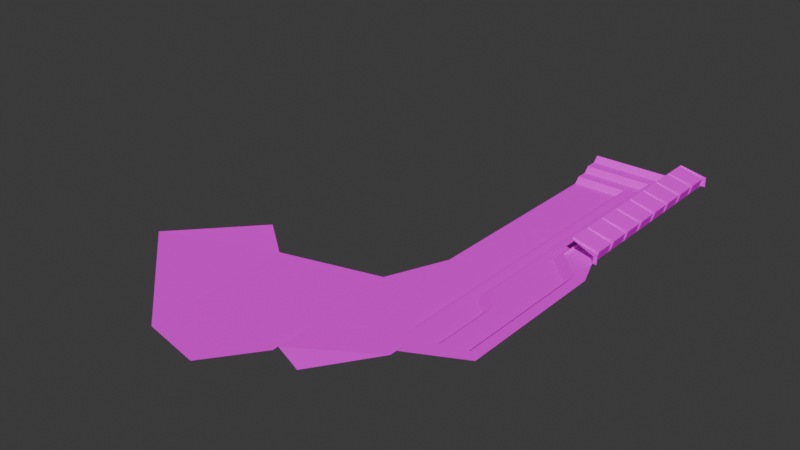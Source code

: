 # Source: aztPits.blend  (saved by Blender 4.1.23; exported with 4.5.12 LTS)
import bpy
from mathutils import Matrix  # noqa: F401  (used for matrix-valued properties, if any)

bpy.ops.wm.read_factory_settings(use_empty=True)
scene = bpy.context.scene
scene.name = 'Scene'

# ---- collections
col_collection = bpy.data.collections.new('Collection'); scene.collection.children.link(col_collection)

# ---- images (referenced by path relative to the original .blend; pixels are not part of the script)
import os
ASSET_DIR = os.environ.get("B2B_ASSET_DIR", "")  # directory of the original .blend (textures are referenced by path, not embedded)
HERE = os.path.dirname(os.path.abspath(__file__))  # packed textures are extracted next to this script under _unpacked/

def load_image(name, relpath, width, height, colorspace="sRGB"):
    """Load a texture the original file referenced (path relative to the .blend, or extracted next to this script)."""
    p = next((c for c in (os.path.join(HERE, relpath), os.path.join(ASSET_DIR, relpath)) if relpath and os.path.exists(c)), "")
    if p:
        img = bpy.data.images.load(p, check_existing=True)
        img.name = name
    else:  # same state as the original file: an image datablock whose file is absent (Cycles renders it pink)
        img = bpy.data.images.new(name, width, height)
        img.source = "FILE"
        img.filepath = "//" + (relpath or name)
    img.colorspace_settings.name = colorspace
    return img
img_aztex13_jpg = load_image('aztex13.jpg', 'aztex13.jpg', 1024, 1024, 'sRGB')
img_aztex6_jpg = load_image('aztex6.jpg', 'aztex6.jpg', 1024, 1024, 'sRGB')
img_pitstartfinish_jpg = load_image('pitstartfinish.jpg', 'pitstartfinish.jpg', 1024, 1024, 'sRGB')
img_aztex1_jpg = load_image('aztex1.jpg', 'aztex1.jpg', 1024, 1024, 'sRGB')

# ---- materials (node trees are filled in below, after node groups)
mat_aztex13 = bpy.data.materials.new('aztex13')
mat_aztex13.use_transparent_shadow = False
mat_aztex6 = bpy.data.materials.new('aztex6')
mat_aztex6.use_transparent_shadow = False
mat_pitstartfinish = bpy.data.materials.new('pitstartfinish')
mat_pitstartfinish.use_transparent_shadow = False
mat_aztex1 = bpy.data.materials.new('aztex1')
mat_aztex1.use_transparent_shadow = False

# ---- material node trees
mat_aztex13.use_nodes = True; mat_aztex13.node_tree.nodes.clear()
_N = mat_aztex13.node_tree.nodes; _L = mat_aztex13.node_tree.links
n0 = _N.new('ShaderNodeBsdfDiffuse'); n0.name = 'Diffuse BSDF'; n0.location = (0, 0)
n1 = _N.new('ShaderNodeTexImage'); n1.name = 'Image Texture'; n1.location = (0, 0)
n1.image = img_aztex13_jpg
n2 = _N.new('ShaderNodeOutputMaterial'); n2.name = 'Material Output'; n2.location = (0, 0)
_L.new(n0.outputs[0], n2.inputs[0])
_L.new(n1.outputs[0], n0.inputs[0])
n2.is_active_output = True
mat_aztex6.use_nodes = True; mat_aztex6.node_tree.nodes.clear()
_N = mat_aztex6.node_tree.nodes; _L = mat_aztex6.node_tree.links
n0 = _N.new('ShaderNodeBsdfDiffuse'); n0.name = 'Diffuse BSDF'; n0.location = (0, 0)
n1 = _N.new('ShaderNodeTexImage'); n1.name = 'Image Texture'; n1.location = (0, 0)
n1.image = img_aztex6_jpg
n2 = _N.new('ShaderNodeOutputMaterial'); n2.name = 'Material Output'; n2.location = (0, 0)
_L.new(n0.outputs[0], n2.inputs[0])
_L.new(n1.outputs[0], n0.inputs[0])
n2.is_active_output = True
mat_pitstartfinish.use_nodes = True; mat_pitstartfinish.node_tree.nodes.clear()
_N = mat_pitstartfinish.node_tree.nodes; _L = mat_pitstartfinish.node_tree.links
n0 = _N.new('ShaderNodeBsdfDiffuse'); n0.name = 'Diffuse BSDF'; n0.location = (0, 0)
n1 = _N.new('ShaderNodeTexImage'); n1.name = 'Image Texture'; n1.location = (0, 0)
n1.image = img_pitstartfinish_jpg
n2 = _N.new('ShaderNodeOutputMaterial'); n2.name = 'Material Output'; n2.location = (0, 0)
_L.new(n0.outputs[0], n2.inputs[0])
_L.new(n1.outputs[0], n0.inputs[0])
n2.is_active_output = True
mat_aztex1.use_nodes = True; mat_aztex1.node_tree.nodes.clear()
_N = mat_aztex1.node_tree.nodes; _L = mat_aztex1.node_tree.links
n0 = _N.new('ShaderNodeBsdfDiffuse'); n0.name = 'Diffuse BSDF'; n0.location = (0, 0)
n1 = _N.new('ShaderNodeTexImage'); n1.name = 'Image Texture'; n1.location = (0, 0)
n1.image = img_aztex1_jpg
n2 = _N.new('ShaderNodeOutputMaterial'); n2.name = 'Material Output'; n2.location = (0, 0)
_L.new(n0.outputs[0], n2.inputs[0])
_L.new(n1.outputs[0], n0.inputs[0])
n2.is_active_output = True

# ---- world
world_world = bpy.data.worlds.new('World'); scene.world = world_world
world_world.use_nodes = True; world_world.node_tree.nodes.clear()
_N = world_world.node_tree.nodes; _L = world_world.node_tree.links
n0 = _N.new('ShaderNodeOutputWorld'); n0.name = 'World Output'; n0.location = (300, 300)
n1 = _N.new('ShaderNodeBackground'); n1.name = 'Background'; n1.location = (10, 300)
n1.inputs[0].default_value = (0.05088, 0.05088, 0.05088, 1.0)
_L.new(n1.outputs[0], n0.inputs[0])
n0.is_active_output = True
world_world.color = (0.05088, 0.05088, 0.05088)
world_world.use_sun_shadow = False
world_world.sun_shadow_jitter_overblur = 0.0

# ---- meshes
me_meshdata_0_0_034 = bpy.data.meshes.new('meshdata_0_0.034')
me_meshdata_0_0_034.from_pydata([(352.5, 95.01, 0.0), (286.1, 153.4, 0.7812), (401.8, 191.7, 0.0), (415.2, 224.6, 0.0), (415.6, 334.4, 0.0), (406.2, 137.5, 0.0), (347.2, 177.7, 0.0), (324.6, 195.3, 0.7812), (483.9, 234.4, 9.375), (483.9, 151.7, 9.375), (415.6, 359.4, 9.375), (459.0, 139.2, 9.375), (455.4, 137.5, 9.375), (459.4, 356.2, 6.25), (462.5, 359.5, 9.375), (415.6, 356.2, 6.25), (459.4, 246.9, 6.25), (462.5, 250.0, 9.375), (462.5, 257.1, 9.375), (475.0, 231.2, 6.25), (478.1, 234.4, 9.375), (475.0, 159.4, 6.25), (478.1, 156.2, 9.375), (452.3, 140.6, 6.25), (406.2, 115.6, 0.0), (409.4, 115.6, 3.125), (409.4, 134.4, 3.125), (453.1, 350.0, 6.25), (415.6, 350.0, 6.25), (453.1, 203.1, 6.25), (462.5, 193.8, 6.25), (462.5, 156.2, 6.25), (452.3, 146.8, 6.25), (450.0, 346.9, 3.125), (415.6, 346.9, 3.125), (450.0, 200.0, 3.125), (459.4, 190.6, 3.125), (459.4, 159.4, 3.125), (449.2, 150.0, 3.125), (449.2, 140.6, 3.125), (443.8, 340.6, 3.125), (415.6, 340.6, 3.125), (443.8, 162.5, 3.125), (440.6, 337.5, 0.0), (415.6, 337.5, 0.0), (440.6, 165.6, 0.0), (464.2, 250.0, 9.375), (478.1, 250.0, 9.375), (462.5, 352.4, 9.375), (385.9, 88.28, 0.0), (426.1, 109.8, 1.822), (480.5, 359.5, 14.91), (480.5, 359.5, 9.375), (480.5, 250.0, 14.91), (480.5, 250.0, 9.375), (462.5, 359.5, 9.375), (462.5, 250.0, 9.375), (464.2, 250.0, 9.375), (478.1, 250.0, 9.375), (478.1, 359.5, 9.375), (464.2, 359.5, 9.375), (463.8, 250.0, 10.65), (464.2, 276.6, 9.375), (463.8, 276.6, 10.65), (463.8, 266.2, 10.65), (464.2, 266.2, 9.375), (479.8, 266.2, 14.91), (479.8, 276.6, 14.91), (478.1, 276.6, 9.375), (478.1, 266.2, 9.375), (462.5, 276.6, 9.375), (462.5, 266.2, 9.375), (479.8, 359.5, 14.91), (463.8, 263.3, 10.65), (464.2, 263.3, 9.375), (478.1, 277.1, 13.13), (479.8, 279.5, 14.91), (478.1, 279.5, 9.375), (478.1, 279.1, 13.13), (464.2, 279.5, 9.375), (466.3, 278.7, 17.61), (466.0, 278.7, 18.17), (466.3, 277.5, 17.61), (463.8, 359.5, 10.65), (479.8, 252.9, 14.91), (479.8, 263.3, 14.91), (478.1, 263.3, 9.375), (478.1, 252.9, 9.375), (462.5, 263.3, 9.375), (462.5, 252.9, 9.375), (463.8, 252.9, 10.65), (466.0, 277.5, 18.17), (466.3, 264.1, 17.61), (466.0, 264.1, 18.17), (466.0, 265.4, 18.17), (466.3, 265.4, 17.61), (478.1, 263.7, 13.13), (478.1, 265.8, 13.13), (478.1, 250.4, 13.13), (479.8, 250.0, 14.91), (478.1, 252.5, 13.13), (466.3, 252.1, 17.61), (466.0, 252.1, 18.17), (466.3, 250.8, 17.61), (466.0, 250.8, 18.17), (464.2, 252.9, 9.375), (478.1, 346.1, 9.375), (478.1, 356.6, 9.375), (464.2, 356.6, 9.375), (464.2, 346.1, 9.375), (463.8, 356.6, 10.65), (463.8, 346.1, 10.65), (479.8, 346.1, 14.91), (479.8, 356.6, 14.91), (462.5, 356.6, 9.375), (462.5, 346.1, 9.375), (462.5, 279.5, 9.375), (463.8, 279.5, 10.65), (478.1, 357.0, 13.13), (478.1, 359.1, 13.13), (466.3, 358.7, 17.61), (466.0, 358.7, 18.17), (466.3, 357.4, 17.61), (466.0, 357.4, 18.17), (478.1, 332.8, 9.375), (478.1, 343.3, 9.375), (464.2, 343.3, 9.375), (464.2, 332.8, 9.375), (463.8, 343.3, 10.65), (463.8, 332.8, 10.65), (479.8, 332.8, 14.91), (479.8, 343.3, 14.91), (462.5, 343.3, 9.375), (462.5, 332.8, 9.375), (478.1, 343.7, 13.13), (478.1, 345.7, 13.13), (466.3, 345.3, 17.61), (466.0, 345.3, 18.17), (466.3, 344.1, 17.61), (466.0, 344.1, 18.17), (478.1, 319.5, 9.375), (478.1, 329.9, 9.375), (464.2, 329.9, 9.375), (464.2, 319.5, 9.375), (463.8, 329.9, 10.65), (463.8, 319.5, 10.65), (479.8, 319.5, 14.91), (479.8, 329.9, 14.91), (462.5, 329.9, 9.375), (462.5, 319.5, 9.375), (478.1, 330.4, 13.13), (478.1, 332.4, 13.13), (466.3, 332.0, 17.61), (466.0, 332.0, 18.17), (466.3, 330.8, 17.61), (466.0, 330.8, 18.17), (478.1, 306.2, 9.375), (478.1, 316.6, 9.375), (464.2, 316.6, 9.375), (464.2, 306.2, 9.375), (463.8, 316.6, 10.65), (463.8, 306.2, 10.65), (479.8, 306.2, 14.91), (479.8, 316.6, 14.91), (462.5, 316.6, 9.375), (462.5, 306.2, 9.375), (478.1, 317.0, 13.13), (478.1, 319.1, 13.13), (466.3, 318.7, 17.61), (466.0, 318.7, 18.17), (466.3, 317.4, 17.61), (466.0, 317.4, 18.17), (478.1, 292.9, 9.375), (478.1, 303.3, 9.375), (464.2, 303.3, 9.375), (464.2, 292.9, 9.375), (463.8, 303.3, 10.65), (463.8, 292.9, 10.65), (479.8, 292.9, 14.91), (479.8, 303.3, 14.91), (462.5, 303.3, 9.375), (462.5, 292.9, 9.375), (478.1, 303.7, 13.13), (478.1, 305.8, 13.13), (466.3, 305.4, 17.61), (466.0, 305.4, 18.17), (466.3, 304.1, 17.61), (466.0, 304.1, 18.17), (478.1, 290.0, 9.375), (464.2, 290.0, 9.375), (463.8, 290.0, 10.65), (479.8, 290.0, 14.91), (462.5, 290.0, 9.375), (478.1, 290.4, 13.13), (478.1, 292.4, 13.13), (466.3, 292.0, 17.61), (466.0, 292.0, 18.17), (466.3, 290.8, 17.61), (466.0, 290.8, 18.17), (464.2, 250.0, 9.375), (478.1, 250.0, 9.375), (478.1, 359.5, 9.375), (464.2, 359.5, 9.375), (464.2, 276.6, 9.375), (464.2, 266.2, 9.375), (478.1, 276.6, 9.375), (478.1, 266.2, 9.375), (464.2, 263.3, 9.375), (478.1, 279.5, 9.375), (464.2, 279.5, 9.375), (478.1, 263.3, 9.375), (478.1, 252.9, 9.375), (464.2, 252.9, 9.375), (478.1, 346.1, 9.375), (478.1, 356.6, 9.375), (464.2, 356.6, 9.375), (464.2, 346.1, 9.375), (478.1, 332.8, 9.375), (478.1, 343.3, 9.375), (464.2, 343.3, 9.375), (464.2, 332.8, 9.375), (478.1, 319.5, 9.375), (478.1, 329.9, 9.375), (464.2, 329.9, 9.375), (464.2, 319.5, 9.375), (478.1, 306.2, 9.375), (478.1, 316.6, 9.375), (464.2, 316.6, 9.375), (464.2, 306.2, 9.375), (478.1, 292.9, 9.375), (478.1, 303.3, 9.375), (464.2, 303.3, 9.375), (464.2, 292.9, 9.375), (478.1, 290.0, 9.375), (464.2, 290.0, 9.375)], [], [(6, 5, 2), (15, 13, 14, 10), (16, 19, 20, 17), (19, 21, 22, 20), (21, 23, 12, 22), (5, 24, 25, 26), (28, 27, 13, 15), (27, 29, 16, 13), (29, 30, 19, 16), (30, 31, 21, 19), (31, 32, 23, 21), (34, 33, 27, 28), (33, 35, 29, 27), (35, 36, 30, 29), (36, 37, 31, 30), (37, 38, 32, 31), (32, 38, 39, 23), (41, 40, 33, 34), (40, 42, 35, 33), (42, 37, 36, 35), (42, 26, 38, 37), (26, 25, 39, 38), (44, 43, 40, 41), (43, 45, 42, 40), (45, 5, 26, 42), (17, 20, 46), (46, 20, 8, 47), (20, 22, 9, 8), (13, 48, 14), (13, 16, 18, 48), (39, 25, 50), (22, 12, 11, 9), (7, 1, 6), (1, 0, 6), (5, 45, 2), (2, 45, 3), (3, 45, 43, 4), (43, 44, 4), (5, 0, 49, 24), (0, 5, 6), (56, 61, 57), (65, 64, 63, 62), (69, 66, 67, 68), (64, 71, 70, 63), (72, 51, 52, 59), (74, 73, 64, 65), (67, 75, 68), (78, 76, 77), (68, 75, 78, 77), (78, 80, 81, 76), (80, 78, 75, 82), (60, 83, 55), (87, 84, 85, 86), (90, 89, 88, 73), (82, 75, 67, 91), (95, 92, 93, 94), (85, 96, 86), (97, 66, 69), (99, 98, 58), (100, 84, 87), (58, 98, 100, 87), (100, 101, 102, 84), (101, 100, 98, 103), (103, 98, 99, 104), (90, 61, 56, 89), (57, 61, 90, 105), (101, 103, 104, 102), (109, 111, 110, 108), (106, 112, 113, 107), (111, 115, 114, 110), (117, 63, 70, 116), (86, 96, 97, 69), (113, 118, 107), (119, 72, 59), (107, 118, 119, 59), (119, 120, 121, 72), (120, 119, 118, 122), (122, 118, 113, 123), (83, 110, 114, 55), (108, 110, 83, 60), (120, 122, 123, 121), (127, 129, 128, 126), (124, 130, 131, 125), (129, 133, 132, 128), (62, 63, 117, 79), (131, 134, 125), (135, 112, 106), (125, 134, 135, 106), (135, 136, 137, 112), (136, 135, 134, 138), (138, 134, 131, 139), (111, 128, 132, 115), (126, 128, 111, 109), (136, 138, 139, 137), (143, 145, 144, 142), (140, 146, 147, 141), (145, 149, 148, 144), (80, 82, 91, 81), (97, 95, 94, 66), (147, 150, 141), (151, 130, 124), (141, 150, 151, 124), (151, 152, 153, 130), (152, 151, 150, 154), (154, 150, 147, 155), (129, 144, 148, 133), (142, 144, 129, 127), (152, 154, 155, 153), (159, 161, 160, 158), (156, 162, 163, 157), (161, 165, 164, 160), (95, 97, 96, 92), (163, 166, 157), (167, 146, 140), (157, 166, 167, 140), (167, 168, 169, 146), (168, 167, 166, 170), (170, 166, 163, 171), (145, 160, 164, 149), (158, 160, 145, 143), (168, 170, 171, 169), (175, 177, 176, 174), (172, 178, 179, 173), (177, 181, 180, 176), (105, 90, 73, 74), (92, 96, 85, 93), (179, 182, 173), (183, 162, 156), (173, 182, 183, 156), (183, 184, 185, 162), (184, 183, 182, 186), (186, 182, 179, 187), (161, 176, 180, 165), (174, 176, 161, 159), (184, 186, 187, 185), (79, 117, 190, 189), (77, 76, 191, 188), (117, 116, 192, 190), (58, 54, 53, 99), (64, 73, 88, 71), (191, 193, 188), (194, 178, 172), (188, 193, 194, 172), (194, 195, 196, 178), (195, 194, 193, 197), (197, 193, 191, 198), (177, 190, 192, 181), (189, 190, 177, 175), (195, 197, 198, 196), (137, 123, 113, 112), (131, 130, 153, 139), (147, 146, 169, 155), (163, 162, 185, 171), (187, 179, 178, 196), (198, 191, 76, 81), (91, 67, 66, 94), (93, 85, 84, 102), (203, 205, 208, 209), (216, 213, 214, 215), (220, 217, 218, 219), (207, 210, 206, 204), (219, 218, 213, 216), (224, 221, 222, 223), (223, 222, 217, 220), (228, 225, 226, 227), (212, 211, 210, 207), (227, 226, 221, 224), (232, 229, 230, 231), (231, 230, 225, 228), (209, 208, 233, 234), (234, 233, 229, 232), (204, 206, 205, 203), (199, 200, 211, 212), (215, 214, 201, 202)])
me_meshdata_0_0_034.polygons.foreach_set('material_index', [0, 1, 1, 1, 1, 1, 1, 1, 1, 1, 1, 1, 1, 1, 1, 1, 1, 1, 1, 1, 1, 1, 1, 1, 1, 1, 1, 1, 1, 1, 1, 1, 3, 3, 3, 3, 3, 3, 3, 3, 2, 2, 2, 2, 2, 2, 2, 2, 2, 2, 2, 2, 2, 2, 2, 2, 2, 2, 2, 2, 2, 2, 2, 2, 2, 2, 2, 2, 2, 2, 2, 2, 2, 2, 2, 2, 2, 2, 2, 2, 2, 2, 2, 2, 2, 2, 2, 2, 2, 2, 2, 2, 2, 2, 2, 2, 2, 2, 2, 2, 2, 2, 2, 2, 2, 2, 2, 2, 2, 2, 2, 2, 2, 2, 2, 2, 2, 2, 2, 2, 2, 2, 2, 2, 2, 2, 2, 2, 2, 2, 2, 2, 2, 2, 2, 2, 2, 2, 2, 2, 2, 2, 2, 2, 2, 2, 2, 2, 2, 2, 2, 2, 2, 2, 2, 2, 2, 2, 2, 2, 2, 2, 2, 2, 2, 2, 2, 2, 2, 2, 2, 2, 3, 3])
_uv = me_meshdata_0_0_034.uv_layers.new(name='UVMap')
_uv.uv.foreach_set('vector', [0.2483, 0.7455, 0.3617, 0.002941, 0.3617, 0.7484, -0.4927, 0.7491, 1.439, 0.7491, 1.596, 0.9975, -0.4897, 0.9975, 0.5773, 0.7388, -0.3161, 0.7384, -0.3103, 1.004, 0.5714, 1.005, 1.66, 0.7334, -0.5055, 0.7334, -0.5879, 1.006, 1.763, 1.005, 1.479, 0.7334, 0.1349, 0.7334, 0.1653, 0.9919, 1.503, 0.9908, 0.3548, 0.7517, 1.215, 0.7507, 1.113, 1.011, 0.4045, 1.012, 0.5156, 0.6667, 0.5927, 0.5976, 0.6902, 0.7396, 0.5194, 0.7396, 0.5927, 0.5976, 0.6177, 0.2995, 0.7267, 0.4993, 0.6902, 0.7396, 0.6177, 0.2995, 0.6543, 0.273, 0.8184, 0.3906, 0.7267, 0.4993, 0.6543, 0.273, 0.6716, 0.1738, 0.7838, 0.009899, 0.8184, 0.3906, 0.6716, 0.1738, 0.547, 0.0397, 0.5509, 0.003593, 0.7838, 0.009899, -0.4927, 0.7555, 1.203, 0.7555, 1.353, 0.9999, -0.4897, 0.9999, 4.003, 0.7456, -0.4665, 0.7456, -0.3715, 1.004, 4.081, 1.001, -0.3996, 0.7442, 0.06214, 0.7432, 0.05341, 1.004, -0.3965, 1.005, 1.45, 0.7393, 0.3659, 0.7393, 0.2573, 1.009, 1.573, 1.007, 1.344, 0.7364, 0.5639, 0.7364, 0.5806, 1.005, 1.373, 1.004, 0.5832, 1.0, 0.6859, 0.7404, 0.2542, 0.7414, 0.3039, 1.001, 0.5657, 0.6004, 0.6467, 0.5799, 0.7476, 0.7199, 0.5682, 0.7199, 0.6467, 0.5799, 0.6711, 0.1289, 0.7915, 0.338, 0.7476, 0.7199, 0.6711, 0.1289, 0.838, 0.1071, 0.8258, 0.2463, 0.7915, 0.338, 0.6711, 0.1289, 0.5648, 0.06418, 0.6974, 0.03091, 0.838, 0.1071, 0.5946, 0.4794, 0.9389, 0.729, 0.9564, 0.3463, 0.6934, 0.3032, -0.4927, 0.7555, 0.9112, 0.7502, 1.055, 0.9982, -0.4897, 1.003, 4.977, 0.7555, -0.86, 0.7443, -0.9524, 1.007, 5.056, 1.003, 1.624, 0.7462, 0.1659, 0.7462, 0.1753, 1.01, 1.648, 1.009, 0.7394, 0.7434, 0.6697, 0.01432, 0.6759, 0.7414, 0.6753, 0.7388, 0.673, 0.01145, 0.9214, 0.007629, 0.9098, 0.7404, 0.6753, 0.7388, 0.673, 0.01145, 0.9214, 0.007629, 0.9098, 0.7404, 2.719, 0.7491, 2.595, 1.01, 2.798, 1.011, 2.719, 0.7491, -0.4665, 0.7427, -0.167, 1.003, 2.595, 1.01, 0.9608, 0.3486, 0.9454, 0.7326, 0.668, 0.6736, 0.6009, 0.2955, 0.9454, 0.7326, 0.9107, 0.7252, 0.668, 0.6736, 0.2369, 0.7455, 0.2373, 0.001323, 0.0, 0.7285, 0.2343, -0.001323, 0.0, -0.001372, 0.001016, 0.7289, 0.2343, 0.0, 0.0, -0.001372, 0.2369, 0.7433, 0.2369, 0.7433, 0.0, 0.0, 0.0, 0.7433, 0.0, 0.7495, 0.0, 0.0, 0.2399, 0.0, 0.2399, 0.7495, 0.2374, 0.0, 0.0, 0.7433, 0.2369, 0.7433, 0.1999, 0.7304, 0.00011, 0.001195, 0.2399, 0.1354, 0.2399, 0.565, 0.0, 0.0, 0.1987, 0.7295, 0.0, 0.7284, 0.8832, 0.5392, 0.9964, 0.5353, 0.8744, 0.5352, 0.8745, 0.6256, 0.9959, 0.6256, 0.9959, 0.9991, 0.8745, 0.9991, 0.8705, 0.003353, 0.8705, 0.2634, 0.3746, 0.2648, 0.3746, 0.004687, 0.9959, 0.6256, 0.8526, 0.6256, 0.8526, 0.9991, 0.9959, 0.9991, 0.9511, 0.4169, 0.9963, 0.3692, 0.9958, -0.01633, 0.9102, 0.1209, 0.8744, 0.6238, 0.9964, 0.6235, 0.9964, 0.5353, 0.8744, 0.5352, 0.9859, 0.4171, 0.9602, 0.4121, 0.9605, 0.1204, 0.9115, 0.4106, 0.8842, 0.4159, 0.9125, 0.1213, 0.9609, 0.1204, 0.9608, 0.412, 0.9127, 0.4121, 0.9135, 0.1203, 0.9892, -0.009663, 0.9893, -0.3566, 0.8909, -0.3768, 0.8909, -0.009304, 0.9893, -0.3578, 0.9892, -0.009663, 0.8909, -0.009304, 0.8909, -0.3577, 0.8832, 0.5392, 0.9964, 0.5353, 0.8744, 0.5352, 0.8705, 0.2713, 0.8705, 0.5295, 0.3775, 0.529, 0.3775, 0.2708, 0.9959, 0.6256, 0.8526, 0.6256, 0.8526, 0.9991, 0.9959, 0.9991, 0.8909, -0.3577, 0.8909, -0.009304, 0.9892, -0.009663, 0.9893, -0.3757, 0.8778, -0.1787, 0.8778, -0.1071, 0.9892, -0.1075, 0.9893, -0.18, 0.9859, 0.4171, 0.9602, 0.4121, 0.9605, 0.1204, 0.9115, 0.4106, 0.8842, 0.4159, 0.9125, 0.1213, 0.9514, 0.4159, 0.9105, 0.4109, 0.9098, 0.1191, 0.9115, 0.4106, 0.8842, 0.4159, 0.9125, 0.1213, 0.9609, 0.1204, 0.9608, 0.412, 0.9127, 0.4121, 0.9135, 0.1203, 0.9892, -0.009663, 0.9893, -0.3566, 0.8909, -0.3768, 0.8909, -0.009304, 0.9893, -0.3578, 0.9892, -0.009663, 0.8909, -0.009304, 0.8909, -0.3577, 0.8909, -0.3577, 0.8909, -0.009304, 0.9892, -0.009663, 0.9893, -0.3757, 0.9964, 0.5353, 0.9964, 0.6235, 0.8521, 0.6238, 0.8521, 0.5352, 0.8744, 0.6238, 0.9964, 0.6235, 0.9964, 0.5353, 0.8744, 0.5352, 0.8778, -0.1787, 0.8778, -0.1071, 0.9892, -0.1075, 0.9893, -0.18, 0.8745, 0.6256, 0.9959, 0.6256, 0.9959, 0.9991, 0.8745, 0.9991, 0.8705, 0.003353, 0.8705, 0.2634, 0.3746, 0.2648, 0.3746, 0.004687, 0.9959, 0.6256, 0.8526, 0.6256, 0.8526, 0.9991, 0.9959, 0.9991, 0.9964, 0.5353, 0.9964, 0.6235, 0.8521, 0.6238, 0.8521, 0.5352, 0.9609, 0.1204, 0.9608, 0.412, 0.9127, 0.4121, 0.9135, 0.1203, 0.9859, 0.4171, 0.9602, 0.4121, 0.9605, 0.1204, 0.9105, 0.4109, 0.9514, 0.4159, 0.9098, 0.1191, 0.9609, 0.1204, 0.9608, 0.412, 0.9127, 0.4121, 0.9135, 0.1203, 0.9892, -0.009663, 0.9893, -0.3566, 0.8909, -0.3768, 0.8909, -0.009304, 0.9893, -0.3578, 0.9892, -0.009663, 0.8909, -0.009304, 0.8909, -0.3577, 0.8909, -0.3577, 0.8909, -0.009304, 0.9892, -0.009663, 0.9893, -0.3757, 0.9964, 0.5353, 0.9964, 0.6235, 0.8744, 0.6238, 0.8744, 0.5352, 0.8744, 0.6238, 0.9964, 0.6235, 0.9964, 0.5353, 0.8744, 0.5352, 0.8778, -0.1787, 0.8778, -0.1071, 0.9892, -0.1075, 0.9893, -0.18, 0.8745, 0.6256, 0.9959, 0.6256, 0.9959, 0.9991, 0.8745, 0.9991, 0.8705, 0.2713, 0.8705, 0.5295, 0.3775, 0.529, 0.3775, 0.2708, 0.9959, 0.6256, 0.8526, 0.6256, 0.8526, 0.9991, 0.9959, 0.9991, 0.8744, 0.6238, 0.9964, 0.6235, 0.9964, 0.5353, 0.8744, 0.5352, 0.9859, 0.4171, 0.9602, 0.4121, 0.9605, 0.1204, 0.9115, 0.4106, 0.8842, 0.4159, 0.9125, 0.1213, 0.9609, 0.1204, 0.9608, 0.412, 0.9127, 0.4121, 0.9135, 0.1203, 0.9892, -0.009663, 0.9893, -0.3566, 0.8909, -0.3768, 0.8909, -0.009304, 0.9893, -0.3578, 0.9892, -0.009663, 0.8909, -0.009304, 0.8909, -0.3577, 0.8909, -0.3577, 0.8909, -0.009304, 0.9892, -0.009663, 0.9893, -0.3757, 0.9964, 0.5353, 0.9964, 0.6235, 0.8521, 0.6238, 0.8521, 0.5352, 0.8744, 0.6238, 0.9964, 0.6235, 0.9964, 0.5353, 0.8744, 0.5352, 0.8778, -0.1787, 0.8778, -0.1071, 0.9892, -0.1075, 0.9893, -0.18, 0.8745, 0.6256, 0.9959, 0.6256, 0.9959, 0.9991, 0.8745, 0.9991, 0.8705, 0.003353, 0.8705, 0.2634, 0.3746, 0.2648, 0.3746, 0.004687, 0.9959, 0.6256, 0.8526, 0.6256, 0.8526, 0.9991, 0.9959, 0.9991, 0.8778, -0.1787, 0.8778, -0.1071, 0.9892, -0.1075, 0.9893, -0.18, 0.9892, -0.009663, 0.9893, -0.3566, 0.8909, -0.3768, 0.8909, -0.009304, 0.9859, 0.4171, 0.9602, 0.4121, 0.9605, 0.1204, 0.9115, 0.4106, 0.8842, 0.4159, 0.9125, 0.1213, 0.9609, 0.1204, 0.9608, 0.412, 0.9127, 0.4121, 0.9135, 0.1203, 0.9892, -0.009663, 0.9893, -0.3566, 0.8909, -0.3768, 0.8909, -0.009304, 0.9893, -0.3578, 0.9892, -0.009663, 0.8909, -0.009304, 0.8909, -0.3577, 0.8909, -0.3577, 0.8909, -0.009304, 0.9892, -0.009663, 0.9893, -0.3757, 0.9964, 0.5353, 0.9964, 0.6235, 0.8521, 0.6238, 0.8521, 0.5352, 0.8744, 0.6238, 0.9964, 0.6235, 0.9964, 0.5353, 0.8744, 0.5352, 0.8778, -0.1787, 0.8778, -0.1071, 0.9892, -0.1075, 0.9893, -0.18, 0.8745, 0.6256, 0.9959, 0.6256, 0.9959, 0.9991, 0.8745, 0.9991, 0.8705, 0.2713, 0.8705, 0.5295, 0.3775, 0.529, 0.3775, 0.2708, 0.9959, 0.6256, 0.8526, 0.6256, 0.8526, 0.9991, 0.9959, 0.9991, 0.9893, -0.3578, 0.9892, -0.009663, 0.8909, -0.009304, 0.8909, -0.3577, 0.9859, 0.4171, 0.9602, 0.4121, 0.9605, 0.1204, 0.9115, 0.4106, 0.8842, 0.4159, 0.9125, 0.1213, 0.9609, 0.1204, 0.9608, 0.412, 0.9127, 0.4121, 0.9135, 0.1203, 0.9892, -0.009663, 0.9893, -0.3566, 0.8909, -0.3768, 0.8909, -0.009304, 0.9893, -0.3578, 0.9892, -0.009663, 0.8909, -0.009304, 0.8909, -0.3577, 0.8909, -0.3577, 0.8909, -0.009304, 0.9892, -0.009663, 0.9893, -0.3757, 0.9964, 0.5353, 0.9964, 0.6235, 0.8521, 0.6238, 0.8521, 0.5352, 0.8744, 0.6238, 0.9964, 0.6235, 0.9964, 0.5353, 0.8744, 0.5352, 0.8778, -0.1787, 0.8778, -0.1071, 0.9892, -0.1075, 0.9893, -0.18, 0.8745, 0.6256, 0.9959, 0.6256, 0.9959, 0.9991, 0.8745, 0.9991, 0.8705, 0.003353, 0.8705, 0.2634, 0.3746, 0.2648, 0.3746, 0.004687, 0.9959, 0.6256, 0.8526, 0.6256, 0.8526, 0.9991, 0.9959, 0.9991, 0.8745, 0.6256, 0.9959, 0.6256, 0.9959, 0.9991, 0.8745, 0.9991, 0.8909, -0.3577, 0.8909, -0.009304, 0.9892, -0.009663, 0.9893, -0.3757, 0.9859, 0.4171, 0.9602, 0.4121, 0.9605, 0.1204, 0.9115, 0.4106, 0.8842, 0.4159, 0.9125, 0.1213, 0.9609, 0.1204, 0.9608, 0.412, 0.9127, 0.4121, 0.9135, 0.1203, 0.9892, -0.009663, 0.9893, -0.3566, 0.8909, -0.3768, 0.8909, -0.009304, 0.9893, -0.3578, 0.9892, -0.009663, 0.8909, -0.009304, 0.8909, -0.3577, 0.8909, -0.3577, 0.8909, -0.009304, 0.9892, -0.009663, 0.9893, -0.3757, 0.9964, 0.5353, 0.9964, 0.6235, 0.8521, 0.6238, 0.8521, 0.5352, 0.8744, 0.6238, 0.9964, 0.6235, 0.9964, 0.5353, 0.8744, 0.5352, 0.8778, -0.1787, 0.8778, -0.1071, 0.9892, -0.1075, 0.9893, -0.18, 0.8745, 0.6256, 0.9959, 0.6256, 0.9959, 0.9991, 0.8745, 0.9991, 0.8705, 0.2713, 0.8705, 0.5295, 0.3775, 0.529, 0.3775, 0.2708, 0.9959, 0.6256, 0.8526, 0.6256, 0.8526, 0.9991, 0.9959, 0.9991, 0.9102, 0.1209, 0.9958, -0.01633, 0.9963, 0.3692, 0.9511, 0.4169, 0.9964, 0.5353, 0.9964, 0.6235, 0.8521, 0.6238, 0.8521, 0.5352, 0.9859, 0.4171, 0.9602, 0.4121, 0.9605, 0.1204, 0.9115, 0.4106, 0.8842, 0.4159, 0.9125, 0.1213, 0.9609, 0.1204, 0.9608, 0.412, 0.9127, 0.4121, 0.9135, 0.1203, 0.9892, -0.009663, 0.9893, -0.3566, 0.8909, -0.3768, 0.8909, -0.009304, 0.9893, -0.3578, 0.9892, -0.009663, 0.8909, -0.009304, 0.8909, -0.3577, 0.8909, -0.3577, 0.8909, -0.009304, 0.9892, -0.009663, 0.9893, -0.3757, 0.9964, 0.5353, 0.9964, 0.6235, 0.8521, 0.6238, 0.8521, 0.5352, 0.8744, 0.6238, 0.9964, 0.6235, 0.9964, 0.5353, 0.8744, 0.5352, 0.8778, -0.1787, 0.8778, -0.1071, 0.9892, -0.1075, 0.9893, -0.18, 0.9882, 0.5379, 0.9922, 0.5388, 0.9922, 0.5357, 0.9882, 0.5361, 0.9882, 0.5379, 0.9922, 0.5388, 0.9922, 0.5357, 0.9882, 0.5361, 0.9882, 0.5379, 0.9922, 0.5388, 0.9922, 0.5357, 0.9882, 0.5361, 0.9882, 0.5379, 0.9922, 0.5388, 0.9922, 0.5357, 0.9882, 0.5361, 0.9882, 0.5379, 0.9922, 0.5388, 0.9922, 0.5357, 0.9882, 0.5361, 0.9882, 0.5379, 0.9922, 0.5388, 0.9922, 0.5357, 0.9882, 0.5361, 0.9882, 0.5379, 0.9922, 0.5388, 0.9922, 0.5357, 0.9882, 0.5361, 0.9882, 0.5379, 0.9922, 0.5388, 0.9922, 0.5357, 0.9882, 0.5361, 0.3761, 0.5363, 0.8758, 0.5353, 0.8758, 0.6235, 0.3761, 0.6245, 0.3761, 0.6266, 0.8758, 0.6256, 0.8758, 0.9991, 0.3761, 1.0, 0.3761, 0.6266, 0.8758, 0.6256, 0.8758, 0.9991, 0.3761, 1.0, 0.3761, 0.5363, 0.8758, 0.5353, 0.8758, 0.6235, 0.3761, 0.6245, 0.3761, 0.5363, 0.8758, 0.5353, 0.8758, 0.6235, 0.3761, 0.6245, 0.3761, 0.6266, 0.8758, 0.6256, 0.8758, 0.9991, 0.3761, 1.0, 0.3761, 0.5363, 0.8758, 0.5353, 0.8758, 0.6235, 0.3761, 0.6245, 0.3761, 0.6266, 0.8758, 0.6256, 0.8758, 0.9991, 0.3761, 1.0, 0.3761, 0.6266, 0.8758, 0.6256, 0.8758, 0.9991, 0.3761, 1.0, 0.3761, 0.5363, 0.8758, 0.5353, 0.8758, 0.6235, 0.3761, 0.6245, 0.3761, 0.6266, 0.8758, 0.6256, 0.8758, 0.9991, 0.3761, 1.0, 0.3761, 0.5363, 0.8758, 0.5353, 0.8758, 0.6235, 0.3761, 0.6245, 0.3761, 0.6266, 0.8758, 0.6256, 0.8758, 0.9991, 0.3761, 1.0, 0.3761, 0.5363, 0.8758, 0.5353, 0.8758, 0.6235, 0.3761, 0.6245, 0.3761, 0.6266, 0.8758, 0.6256, 0.8758, 0.9991, 0.3761, 1.0, 0.001042, 0.879, 0.4989, 0.878, 0.4989, 0.7541, 0.001042, 0.7551, 0.001042, 0.7551, 0.4989, 0.7541, 0.4989, 0.878, 0.001042, 0.879])
me_meshdata_0_0_034.materials.append(mat_aztex13)
me_meshdata_0_0_034.materials.append(mat_aztex6)
me_meshdata_0_0_034.materials.append(mat_pitstartfinish)
me_meshdata_0_0_034.materials.append(mat_aztex1)
me_meshdata_0_0_034.update()

# ---- objects
ob_pitlane = bpy.data.objects.new('pitlane', None)
ob_empty_559 = bpy.data.objects.new('Empty.559', None)
ob_empty_558 = bpy.data.objects.new('Empty.558', None)
ob_empty_557 = bpy.data.objects.new('Empty.557', None)
ob_empty_556 = bpy.data.objects.new('Empty.556', None)
ob_empty_555 = bpy.data.objects.new('Empty.555', None)
ob_empty_554 = bpy.data.objects.new('Empty.554', None)
ob_empty_553 = bpy.data.objects.new('Empty.553', None)
ob_empty_552 = bpy.data.objects.new('Empty.552', None)
ob_empty_551 = bpy.data.objects.new('Empty.551', None)
ob_empty_550 = bpy.data.objects.new('Empty.550', None)
ob_empty_549 = bpy.data.objects.new('Empty.549', None)
ob_empty_548 = bpy.data.objects.new('Empty.548', None)
ob_empty_544 = bpy.data.objects.new('Empty.544', None)
ob_empty_543 = bpy.data.objects.new('Empty.543', None)
ob_n1 = bpy.data.objects.new('n1', None)
ob_n = bpy.data.objects.new('n', None)
ob_empty_004 = bpy.data.objects.new('Empty.004', None)
ob_empty_003 = bpy.data.objects.new('Empty.003', None)
ob_empty_002 = bpy.data.objects.new('Empty.002', None)
ob_empty_001 = bpy.data.objects.new('Empty.001', None)
ob_empty = bpy.data.objects.new('Empty', None)
ob_b = bpy.data.objects.new('b', None)
ob_main = bpy.data.objects.new('main', me_meshdata_0_0_034)
ob_a_001 = bpy.data.objects.new('a.001', None)

# ---- transforms, parenting, visibility, modifiers, constraints
ob_pitlane.parent = ob_n
ob_pitlane.matrix_parent_inverse = Matrix(((1.0, -0.0, 0.0, -439.1), (-0.0, 1.0, -0.0, -359.4), (0.0, -0.0, 1.0, -9.375), (-0.0, 0.0, -0.0, 1.0)))
ob_pitlane.location = (471.1, 304.7, 9.375)
ob_empty_559.parent = ob_empty_544
ob_empty_559.location = (324.6, 195.3, 0.7812)
ob_empty_558.parent = ob_empty_544
ob_empty_558.location = (347.2, 176.8, 0.0)
ob_empty_557.parent = ob_empty_544
ob_empty_557.location = (376.9, 184.8, 0.0)
ob_empty_556.parent = ob_empty_544
ob_empty_556.location = (401.8, 191.7, 0.0)
ob_empty_555.parent = ob_empty_544
ob_empty_555.location = (415.2, 224.6, 0.0)
ob_empty_554.parent = ob_empty_544
ob_empty_554.location = (415.4, 274.3, 0.0)
ob_empty_553.parent = ob_empty_543
ob_empty_553.location = (286.1, 153.4, 0.7812)
ob_empty_552.parent = ob_empty_543
ob_empty_552.location = (349.9, 123.1, 0.0)
ob_empty_551.parent = ob_empty_543
ob_empty_551.location = (381.7, 125.0, 0.0)
ob_empty_550.parent = ob_empty_543
ob_empty_550.location = (440.6, 165.6, 0.0)
ob_empty_549.parent = ob_empty_543
ob_empty_549.location = (440.8, 224.6, 0.0)
ob_empty_548.parent = ob_empty_543
ob_empty_548.location = (453.1, 276.6, 6.25)
ob_empty_544.parent = ob_n
ob_empty_544.matrix_parent_inverse = Matrix(((1.0, -0.0, 0.0, -439.1), (-0.0, 1.0, -0.0, -359.4), (0.0, -0.0, 1.0, -9.375), (-0.0, 0.0, -0.0, 1.0)))
ob_empty_544.location = (0.0, 0.0, 0.0)
ob_empty_543.parent = ob_n
ob_empty_543.matrix_parent_inverse = Matrix(((1.0, -0.0, 0.0, -439.1), (-0.0, 1.0, -0.0, -359.4), (0.0, -0.0, 1.0, -9.375), (-0.0, 0.0, -0.0, 1.0)))
ob_empty_543.location = (0.0, 0.0, 0.0)
ob_n1.location = (305.4, 174.3, 0.7812)
ob_n.location = (439.1, 359.4, 9.375)
ob_empty_004.parent = ob_pitlane
ob_empty_004.matrix_parent_inverse = Matrix(((1.0, -0.0, 0.0, -471.1), (-0.0, 1.0, -0.0, -304.7), (0.0, -0.0, 1.0, -9.375), (-0.0, 0.0, -0.0, 1.0)))
ob_empty_004.location = (405.6, 169.9, 3.644)
ob_empty_003.parent = ob_pitlane
ob_empty_003.matrix_parent_inverse = Matrix(((1.0, -0.0, 0.0, -471.1), (-0.0, 1.0, -0.0, -304.7), (0.0, -0.0, 1.0, -9.375), (-0.0, 0.0, -0.0, 1.0)))
ob_empty_003.location = (471.4, 252.9, 9.375)
ob_empty_002.parent = ob_pitlane
ob_empty_002.matrix_parent_inverse = Matrix(((1.0, -0.0, 0.0, -471.1), (-0.0, 1.0, -0.0, -304.7), (0.0, -0.0, 1.0, -9.375), (-0.0, 0.0, -0.0, 1.0)))
ob_empty_002.location = (471.4, 279.5, 9.375)
ob_empty_001.parent = ob_pitlane
ob_empty_001.matrix_parent_inverse = Matrix(((1.0, -0.0, 0.0, -471.1), (-0.0, 1.0, -0.0, -304.7), (0.0, -0.0, 1.0, -9.375), (-0.0, 0.0, -0.0, 1.0)))
ob_empty_001.location = (471.4, 306.2, 9.375)
ob_empty.parent = ob_pitlane
ob_empty.matrix_parent_inverse = Matrix(((1.0, -0.0, 0.0, -471.1), (-0.0, 1.0, -0.0, -304.7), (0.0, -0.0, 1.0, -9.375), (-0.0, 0.0, -0.0, 1.0)))
ob_empty.location = (471.4, 332.8, 9.375)
ob_b.parent = ob_pitlane
ob_b.matrix_parent_inverse = Matrix(((1.0, -0.0, 0.0, -471.1), (-0.0, 1.0, -0.0, -304.7), (0.0, -0.0, 1.0, -9.375), (-0.0, 0.0, -0.0, 1.0)))
ob_b.location = (471.4, 356.6, 9.375)
ob_main.location = (0.0, 0.0, 0.0)
ob_a_001.parent = ob_pitlane
ob_a_001.matrix_parent_inverse = Matrix(((1.0, -0.0, 0.0, -471.1), (-0.0, 1.0, -0.0, -304.7), (0.0, -0.0, 1.0, -9.375), (-0.0, 0.0, -0.0, 1.0)))
ob_a_001.location = (447.4, 443.4, 9.375)

# ---- collection membership
col_collection.objects.link(ob_pitlane)
col_collection.objects.link(ob_empty_559)
col_collection.objects.link(ob_empty_558)
col_collection.objects.link(ob_empty_557)
col_collection.objects.link(ob_empty_556)
col_collection.objects.link(ob_empty_555)
col_collection.objects.link(ob_empty_554)
col_collection.objects.link(ob_empty_553)
col_collection.objects.link(ob_empty_552)
col_collection.objects.link(ob_empty_551)
col_collection.objects.link(ob_empty_550)
col_collection.objects.link(ob_empty_549)
col_collection.objects.link(ob_empty_548)
col_collection.objects.link(ob_empty_544)
col_collection.objects.link(ob_empty_543)
col_collection.objects.link(ob_n1)
col_collection.objects.link(ob_n)
col_collection.objects.link(ob_empty_004)
col_collection.objects.link(ob_empty_003)
col_collection.objects.link(ob_empty_002)
col_collection.objects.link(ob_empty_001)
col_collection.objects.link(ob_empty)
col_collection.objects.link(ob_b)
col_collection.objects.link(ob_main)
col_collection.objects.link(ob_a_001)

# ---- scene / render settings (as saved in the file)
scene.frame_start = 1; scene.frame_end = 250; scene.frame_set(1)
scene.render.engine = 'BLENDER_EEVEE_NEXT'
scene.cycles.sampling_pattern = 'TABULATED_SOBOL'
scene.eevee.ray_tracing_options.trace_max_roughness = 0.0
bpy.context.view_layer.update()

# ---- added for rendering (the .blend has no active camera and no usable light): camera, sun
cam_auto = bpy.data.cameras.new('AutoCamera')
cam_auto.lens = 50.0
cam_auto.sensor_width = 36.0
cam_auto.clip_end = 5458.9
ob_auto_camera = bpy.data.objects.new('AutoCamera', cam_auto)
scene.collection.objects.link(ob_auto_camera)
ob_auto_camera.location = (696.046, -149.382, 257.926)
ob_auto_camera.rotation_euler = (1.09748, -7.21219e-08, 0.694738)
scene.camera = ob_auto_camera
light_auto_sun = bpy.data.lights.new('AutoSun', 'SUN')
light_auto_sun.energy = 3.0
light_auto_sun.angle = 0.0523599
ob_auto_sun = bpy.data.objects.new('AutoSun', light_auto_sun)
scene.collection.objects.link(ob_auto_sun)
ob_auto_sun.rotation_euler = (0.872665, 0.174533, 0.523599)
bpy.context.view_layer.update()
